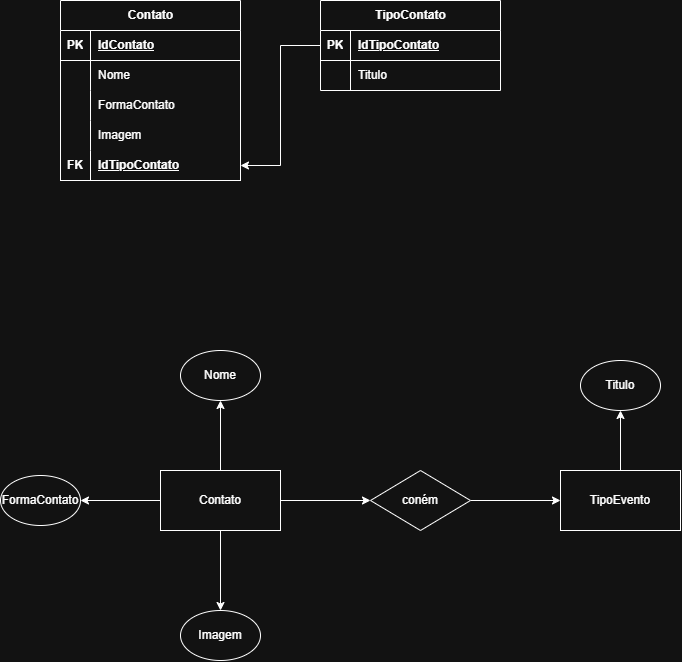

The diagram above was exported from draw.io. Its source (the exported page's mxGraphModel, read from the mxfile embedded in the PNG):
<mxGraphModel dx="1289" dy="756" grid="1" gridSize="10" guides="1" tooltips="1" connect="1" arrows="1" fold="1" page="1" pageScale="1" pageWidth="827" pageHeight="1169" math="0" shadow="0">
  <root>
    <mxCell id="0" />
    <mxCell id="1" parent="0" />
    <mxCell id="Z2MtIa-K5BpHisnXPc0p-2" parent="1" style="shape=table;startSize=30;container=1;collapsible=1;childLayout=tableLayout;fixedRows=1;rowLines=0;fontStyle=1;align=center;resizeLast=1;html=1;" value="Contato" vertex="1">
      <mxGeometry height="180" width="180" x="140" y="120" as="geometry" />
    </mxCell>
    <mxCell id="Z2MtIa-K5BpHisnXPc0p-3" parent="Z2MtIa-K5BpHisnXPc0p-2" style="shape=tableRow;horizontal=0;startSize=0;swimlaneHead=0;swimlaneBody=0;fillColor=none;collapsible=0;dropTarget=0;points=[[0,0.5],[1,0.5]];portConstraint=eastwest;top=0;left=0;right=0;bottom=1;" value="" vertex="1">
      <mxGeometry height="30" width="180" y="30" as="geometry" />
    </mxCell>
    <mxCell id="Z2MtIa-K5BpHisnXPc0p-4" parent="Z2MtIa-K5BpHisnXPc0p-3" style="shape=partialRectangle;connectable=0;fillColor=none;top=0;left=0;bottom=0;right=0;fontStyle=1;overflow=hidden;whiteSpace=wrap;html=1;" value="PK" vertex="1">
      <mxGeometry height="30" width="30" as="geometry">
        <mxRectangle height="30" width="30" as="alternateBounds" />
      </mxGeometry>
    </mxCell>
    <mxCell id="Z2MtIa-K5BpHisnXPc0p-5" parent="Z2MtIa-K5BpHisnXPc0p-3" style="shape=partialRectangle;connectable=0;fillColor=none;top=0;left=0;bottom=0;right=0;align=left;spacingLeft=6;fontStyle=5;overflow=hidden;whiteSpace=wrap;html=1;" value="IdContato" vertex="1">
      <mxGeometry height="30" width="150" x="30" as="geometry">
        <mxRectangle height="30" width="150" as="alternateBounds" />
      </mxGeometry>
    </mxCell>
    <mxCell id="Z2MtIa-K5BpHisnXPc0p-6" parent="Z2MtIa-K5BpHisnXPc0p-2" style="shape=tableRow;horizontal=0;startSize=0;swimlaneHead=0;swimlaneBody=0;fillColor=none;collapsible=0;dropTarget=0;points=[[0,0.5],[1,0.5]];portConstraint=eastwest;top=0;left=0;right=0;bottom=0;" value="" vertex="1">
      <mxGeometry height="30" width="180" y="60" as="geometry" />
    </mxCell>
    <mxCell id="Z2MtIa-K5BpHisnXPc0p-7" parent="Z2MtIa-K5BpHisnXPc0p-6" style="shape=partialRectangle;connectable=0;fillColor=none;top=0;left=0;bottom=0;right=0;editable=1;overflow=hidden;whiteSpace=wrap;html=1;" value="" vertex="1">
      <mxGeometry height="30" width="30" as="geometry">
        <mxRectangle height="30" width="30" as="alternateBounds" />
      </mxGeometry>
    </mxCell>
    <mxCell id="Z2MtIa-K5BpHisnXPc0p-8" parent="Z2MtIa-K5BpHisnXPc0p-6" style="shape=partialRectangle;connectable=0;fillColor=none;top=0;left=0;bottom=0;right=0;align=left;spacingLeft=6;overflow=hidden;whiteSpace=wrap;html=1;" value="Nome" vertex="1">
      <mxGeometry height="30" width="150" x="30" as="geometry">
        <mxRectangle height="30" width="150" as="alternateBounds" />
      </mxGeometry>
    </mxCell>
    <mxCell id="Z2MtIa-K5BpHisnXPc0p-9" parent="Z2MtIa-K5BpHisnXPc0p-2" style="shape=tableRow;horizontal=0;startSize=0;swimlaneHead=0;swimlaneBody=0;fillColor=none;collapsible=0;dropTarget=0;points=[[0,0.5],[1,0.5]];portConstraint=eastwest;top=0;left=0;right=0;bottom=0;" value="" vertex="1">
      <mxGeometry height="30" width="180" y="90" as="geometry" />
    </mxCell>
    <mxCell id="Z2MtIa-K5BpHisnXPc0p-10" parent="Z2MtIa-K5BpHisnXPc0p-9" style="shape=partialRectangle;connectable=0;fillColor=none;top=0;left=0;bottom=0;right=0;editable=1;overflow=hidden;whiteSpace=wrap;html=1;" value="" vertex="1">
      <mxGeometry height="30" width="30" as="geometry">
        <mxRectangle height="30" width="30" as="alternateBounds" />
      </mxGeometry>
    </mxCell>
    <mxCell id="Z2MtIa-K5BpHisnXPc0p-11" parent="Z2MtIa-K5BpHisnXPc0p-9" style="shape=partialRectangle;connectable=0;fillColor=none;top=0;left=0;bottom=0;right=0;align=left;spacingLeft=6;overflow=hidden;whiteSpace=wrap;html=1;" value="FormaContato" vertex="1">
      <mxGeometry height="30" width="150" x="30" as="geometry">
        <mxRectangle height="30" width="150" as="alternateBounds" />
      </mxGeometry>
    </mxCell>
    <mxCell id="Z2MtIa-K5BpHisnXPc0p-12" parent="Z2MtIa-K5BpHisnXPc0p-2" style="shape=tableRow;horizontal=0;startSize=0;swimlaneHead=0;swimlaneBody=0;fillColor=none;collapsible=0;dropTarget=0;points=[[0,0.5],[1,0.5]];portConstraint=eastwest;top=0;left=0;right=0;bottom=0;" value="" vertex="1">
      <mxGeometry height="30" width="180" y="120" as="geometry" />
    </mxCell>
    <mxCell id="Z2MtIa-K5BpHisnXPc0p-13" parent="Z2MtIa-K5BpHisnXPc0p-12" style="shape=partialRectangle;connectable=0;fillColor=none;top=0;left=0;bottom=0;right=0;editable=1;overflow=hidden;whiteSpace=wrap;html=1;" value="" vertex="1">
      <mxGeometry height="30" width="30" as="geometry">
        <mxRectangle height="30" width="30" as="alternateBounds" />
      </mxGeometry>
    </mxCell>
    <mxCell id="Z2MtIa-K5BpHisnXPc0p-14" parent="Z2MtIa-K5BpHisnXPc0p-12" style="shape=partialRectangle;connectable=0;fillColor=none;top=0;left=0;bottom=0;right=0;align=left;spacingLeft=6;overflow=hidden;whiteSpace=wrap;html=1;" value="Imagem" vertex="1">
      <mxGeometry height="30" width="150" x="30" as="geometry">
        <mxRectangle height="30" width="150" as="alternateBounds" />
      </mxGeometry>
    </mxCell>
    <mxCell id="Z2MtIa-K5BpHisnXPc0p-24" parent="Z2MtIa-K5BpHisnXPc0p-2" style="shape=tableRow;horizontal=0;startSize=0;swimlaneHead=0;swimlaneBody=0;fillColor=none;collapsible=0;dropTarget=0;points=[[0,0.5],[1,0.5]];portConstraint=eastwest;top=0;left=0;right=0;bottom=1;" value="" vertex="1">
      <mxGeometry height="30" width="180" y="150" as="geometry" />
    </mxCell>
    <mxCell id="Z2MtIa-K5BpHisnXPc0p-25" parent="Z2MtIa-K5BpHisnXPc0p-24" style="shape=partialRectangle;connectable=0;fillColor=none;top=0;left=0;bottom=0;right=0;fontStyle=1;overflow=hidden;whiteSpace=wrap;html=1;" value="FK" vertex="1">
      <mxGeometry height="30" width="30" as="geometry">
        <mxRectangle height="30" width="30" as="alternateBounds" />
      </mxGeometry>
    </mxCell>
    <mxCell id="Z2MtIa-K5BpHisnXPc0p-26" parent="Z2MtIa-K5BpHisnXPc0p-24" style="shape=partialRectangle;connectable=0;fillColor=none;top=0;left=0;bottom=0;right=0;align=left;spacingLeft=6;fontStyle=5;overflow=hidden;whiteSpace=wrap;html=1;" value="IdTipoContato" vertex="1">
      <mxGeometry height="30" width="150" x="30" as="geometry">
        <mxRectangle height="30" width="150" as="alternateBounds" />
      </mxGeometry>
    </mxCell>
    <mxCell id="Z2MtIa-K5BpHisnXPc0p-28" parent="1" style="shape=table;startSize=30;container=1;collapsible=1;childLayout=tableLayout;fixedRows=1;rowLines=0;fontStyle=1;align=center;resizeLast=1;html=1;" value="TipoContato" vertex="1">
      <mxGeometry height="90" width="180" x="400" y="120" as="geometry" />
    </mxCell>
    <mxCell id="Z2MtIa-K5BpHisnXPc0p-29" parent="Z2MtIa-K5BpHisnXPc0p-28" style="shape=tableRow;horizontal=0;startSize=0;swimlaneHead=0;swimlaneBody=0;fillColor=none;collapsible=0;dropTarget=0;points=[[0,0.5],[1,0.5]];portConstraint=eastwest;top=0;left=0;right=0;bottom=1;" value="" vertex="1">
      <mxGeometry height="30" width="180" y="30" as="geometry" />
    </mxCell>
    <mxCell id="Z2MtIa-K5BpHisnXPc0p-30" parent="Z2MtIa-K5BpHisnXPc0p-29" style="shape=partialRectangle;connectable=0;fillColor=none;top=0;left=0;bottom=0;right=0;fontStyle=1;overflow=hidden;whiteSpace=wrap;html=1;" value="PK" vertex="1">
      <mxGeometry height="30" width="30" as="geometry">
        <mxRectangle height="30" width="30" as="alternateBounds" />
      </mxGeometry>
    </mxCell>
    <mxCell id="Z2MtIa-K5BpHisnXPc0p-31" parent="Z2MtIa-K5BpHisnXPc0p-29" style="shape=partialRectangle;connectable=0;fillColor=none;top=0;left=0;bottom=0;right=0;align=left;spacingLeft=6;fontStyle=5;overflow=hidden;whiteSpace=wrap;html=1;" value="IdTipoContato" vertex="1">
      <mxGeometry height="30" width="150" x="30" as="geometry">
        <mxRectangle height="30" width="150" as="alternateBounds" />
      </mxGeometry>
    </mxCell>
    <mxCell id="Z2MtIa-K5BpHisnXPc0p-32" parent="Z2MtIa-K5BpHisnXPc0p-28" style="shape=tableRow;horizontal=0;startSize=0;swimlaneHead=0;swimlaneBody=0;fillColor=none;collapsible=0;dropTarget=0;points=[[0,0.5],[1,0.5]];portConstraint=eastwest;top=0;left=0;right=0;bottom=0;" value="" vertex="1">
      <mxGeometry height="30" width="180" y="60" as="geometry" />
    </mxCell>
    <mxCell id="Z2MtIa-K5BpHisnXPc0p-33" parent="Z2MtIa-K5BpHisnXPc0p-32" style="shape=partialRectangle;connectable=0;fillColor=none;top=0;left=0;bottom=0;right=0;editable=1;overflow=hidden;whiteSpace=wrap;html=1;" value="" vertex="1">
      <mxGeometry height="30" width="30" as="geometry">
        <mxRectangle height="30" width="30" as="alternateBounds" />
      </mxGeometry>
    </mxCell>
    <mxCell id="Z2MtIa-K5BpHisnXPc0p-34" parent="Z2MtIa-K5BpHisnXPc0p-32" style="shape=partialRectangle;connectable=0;fillColor=none;top=0;left=0;bottom=0;right=0;align=left;spacingLeft=6;overflow=hidden;whiteSpace=wrap;html=1;" value="Titulo" vertex="1">
      <mxGeometry height="30" width="150" x="30" as="geometry">
        <mxRectangle height="30" width="150" as="alternateBounds" />
      </mxGeometry>
    </mxCell>
    <mxCell id="Z2MtIa-K5BpHisnXPc0p-44" edge="1" parent="1" source="Z2MtIa-K5BpHisnXPc0p-29" style="edgeStyle=orthogonalEdgeStyle;rounded=0;orthogonalLoop=1;jettySize=auto;html=1;exitX=0;exitY=0.5;exitDx=0;exitDy=0;entryX=1;entryY=0.5;entryDx=0;entryDy=0;" target="Z2MtIa-K5BpHisnXPc0p-24">
      <mxGeometry relative="1" as="geometry" />
    </mxCell>
    <mxCell id="ehbTngPTrs9cufLiA7uD-7" edge="1" parent="1" source="ehbTngPTrs9cufLiA7uD-1" style="edgeStyle=orthogonalEdgeStyle;rounded=0;orthogonalLoop=1;jettySize=auto;html=1;" target="ehbTngPTrs9cufLiA7uD-2" value="">
      <mxGeometry relative="1" as="geometry" />
    </mxCell>
    <mxCell id="ehbTngPTrs9cufLiA7uD-8" edge="1" parent="1" source="ehbTngPTrs9cufLiA7uD-1" style="edgeStyle=orthogonalEdgeStyle;rounded=0;orthogonalLoop=1;jettySize=auto;html=1;" target="ehbTngPTrs9cufLiA7uD-5" value="">
      <mxGeometry relative="1" as="geometry" />
    </mxCell>
    <mxCell id="ehbTngPTrs9cufLiA7uD-9" edge="1" parent="1" source="ehbTngPTrs9cufLiA7uD-1" style="edgeStyle=orthogonalEdgeStyle;rounded=0;orthogonalLoop=1;jettySize=auto;html=1;exitX=0.5;exitY=1;exitDx=0;exitDy=0;entryX=0.5;entryY=0;entryDx=0;entryDy=0;" target="ehbTngPTrs9cufLiA7uD-6">
      <mxGeometry relative="1" as="geometry" />
    </mxCell>
    <mxCell id="ehbTngPTrs9cufLiA7uD-10" edge="1" parent="1" source="ehbTngPTrs9cufLiA7uD-1" style="edgeStyle=orthogonalEdgeStyle;rounded=0;orthogonalLoop=1;jettySize=auto;html=1;exitX=1;exitY=0.5;exitDx=0;exitDy=0;entryX=0;entryY=0.5;entryDx=0;entryDy=0;" target="ehbTngPTrs9cufLiA7uD-4">
      <mxGeometry relative="1" as="geometry" />
    </mxCell>
    <mxCell id="ehbTngPTrs9cufLiA7uD-1" parent="1" style="rounded=0;whiteSpace=wrap;html=1;" value="Contato" vertex="1">
      <mxGeometry height="60" width="120" x="240" y="590" as="geometry" />
    </mxCell>
    <mxCell id="ehbTngPTrs9cufLiA7uD-2" parent="1" style="ellipse;whiteSpace=wrap;html=1;" value="Nome" vertex="1">
      <mxGeometry height="50" width="80" x="260" y="470" as="geometry" />
    </mxCell>
    <mxCell id="ehbTngPTrs9cufLiA7uD-13" edge="1" parent="1" source="ehbTngPTrs9cufLiA7uD-3" style="edgeStyle=orthogonalEdgeStyle;rounded=0;orthogonalLoop=1;jettySize=auto;html=1;exitX=0.5;exitY=0;exitDx=0;exitDy=0;entryX=0.5;entryY=1;entryDx=0;entryDy=0;" target="ehbTngPTrs9cufLiA7uD-12">
      <mxGeometry relative="1" as="geometry" />
    </mxCell>
    <mxCell id="ehbTngPTrs9cufLiA7uD-3" parent="1" style="rounded=0;whiteSpace=wrap;html=1;" value="TipoEvento" vertex="1">
      <mxGeometry height="60" width="120" x="640" y="590" as="geometry" />
    </mxCell>
    <mxCell id="ehbTngPTrs9cufLiA7uD-11" edge="1" parent="1" source="ehbTngPTrs9cufLiA7uD-4" style="edgeStyle=orthogonalEdgeStyle;rounded=0;orthogonalLoop=1;jettySize=auto;html=1;exitX=1;exitY=0.5;exitDx=0;exitDy=0;entryX=0;entryY=0.5;entryDx=0;entryDy=0;" target="ehbTngPTrs9cufLiA7uD-3">
      <mxGeometry relative="1" as="geometry" />
    </mxCell>
    <mxCell id="ehbTngPTrs9cufLiA7uD-4" parent="1" style="rhombus;whiteSpace=wrap;html=1;" value="coném" vertex="1">
      <mxGeometry height="60" width="100" x="450" y="590" as="geometry" />
    </mxCell>
    <mxCell id="ehbTngPTrs9cufLiA7uD-5" parent="1" style="ellipse;whiteSpace=wrap;html=1;" value="FormaContato" vertex="1">
      <mxGeometry height="50" width="80" x="80" y="595" as="geometry" />
    </mxCell>
    <mxCell id="ehbTngPTrs9cufLiA7uD-6" parent="1" style="ellipse;whiteSpace=wrap;html=1;" value="Imagem" vertex="1">
      <mxGeometry height="50" width="80" x="260" y="730" as="geometry" />
    </mxCell>
    <mxCell id="ehbTngPTrs9cufLiA7uD-12" parent="1" style="ellipse;whiteSpace=wrap;html=1;" value="Titulo" vertex="1">
      <mxGeometry height="50" width="80" x="660" y="480" as="geometry" />
    </mxCell>
  </root>
</mxGraphModel>